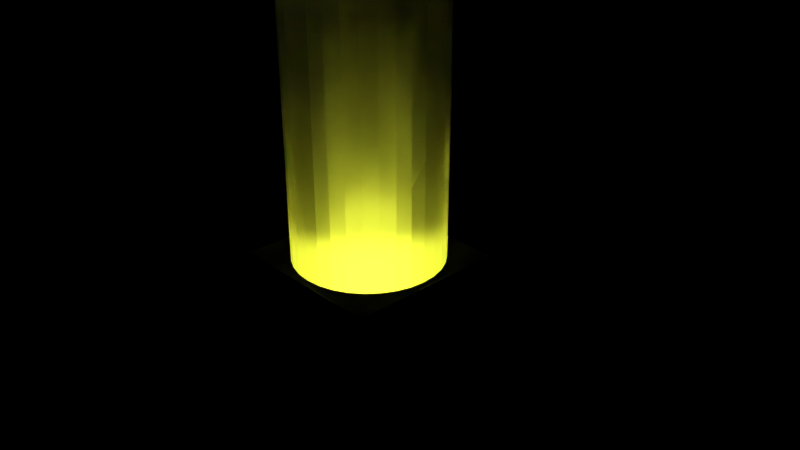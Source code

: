 # Source: Glass.blend  (saved by Blender 2.79.0; exported with 4.5.12 LTS)
import bpy
from mathutils import Matrix  # noqa: F401  (used for matrix-valued properties, if any)

bpy.ops.wm.read_factory_settings(use_empty=True)
scene = bpy.context.scene
scene.name = 'Scene'

# ---- collections
col_collection_1 = bpy.data.collections.new('Collection 1'); scene.collection.children.link(col_collection_1)

# ---- materials (node trees are filled in below, after node groups)
mat_glass = bpy.data.materials.new('Glass')
mat_glass.alpha_threshold = 0.0
mat_glass.roughness = 0.5
mat_light_housing = bpy.data.materials.new('Light.Housing')
mat_light_housing.alpha_threshold = 0.0
mat_light_housing.roughness = 0.5
mat_light_emission = bpy.data.materials.new('Light.Emission')
mat_light_emission.alpha_threshold = 0.0
mat_light_emission.roughness = 0.5

# ---- material node trees
mat_glass.use_nodes = True; mat_glass.node_tree.nodes.clear()
_N = mat_glass.node_tree.nodes; _L = mat_glass.node_tree.links
n0 = _N.new('ShaderNodeBsdfRefraction'); n0.name = 'Refraction BSDF'; n0.location = (-57, 407)
n0.inputs[0].default_value = (0.8, 0.8, 0.8, 1.0)
n0.inputs[1].default_value = 0.5
n0.inputs[2].default_value = 0.7
n1 = _N.new('ShaderNodeBsdfGlass'); n1.name = 'Glass BSDF'; n1.location = (-53, 168)
n1.distribution = 'BECKMANN'
n1.inputs[0].default_value = (0.8, 0.7947, 0.7157, 1.0)
n1.inputs[1].default_value = 0.5
n1.inputs[2].default_value = 1.4
n2 = _N.new('ShaderNodeOutputMaterial'); n2.name = 'Material Output'; n2.location = (759, 320)
n3 = _N.new('ShaderNodeVolumeScatter'); n3.name = 'Volume Scatter'; n3.location = (525, 19848)
n3.width = 140
n4 = _N.new('ShaderNodeVolumeScatter'); n4.name = 'Volume Scatter.001'; n4.location = (493, 160)
n4.width = 142
n5 = _N.new('ShaderNodeMixShader'); n5.name = 'Mix Shader'; n5.location = (274, 320)
n5.inputs[0].default_value = 0.6636
_L.new(n0.outputs[0], n5.inputs[1])
_L.new(n1.outputs[0], n5.inputs[2])
_L.new(n5.outputs[0], n2.inputs[0])
n2.is_active_output = True
mat_light_housing.use_nodes = True; mat_light_housing.node_tree.nodes.clear()
_N = mat_light_housing.node_tree.nodes; _L = mat_light_housing.node_tree.links
n0 = _N.new('ShaderNodeOutputMaterial'); n0.name = 'Material Output'; n0.location = (300, 300)
n1 = _N.new('ShaderNodeBsdfDiffuse'); n1.name = 'Diffuse BSDF'; n1.location = (10, 300)
_L.new(n1.outputs[0], n0.inputs[0])
n0.is_active_output = True
mat_light_emission.use_nodes = True; mat_light_emission.node_tree.nodes.clear()
_N = mat_light_emission.node_tree.nodes; _L = mat_light_emission.node_tree.links
n0 = _N.new('ShaderNodeOutputMaterial'); n0.name = 'Material Output'; n0.location = (300, 300)
n1 = _N.new('ShaderNodeEmission'); n1.name = 'Emission'; n1.location = (10, 300)
n1.inputs[0].default_value = (0.755, 0.8, 0.04545, 1.0)
n1.inputs[1].default_value = 10.0
_L.new(n1.outputs[0], n0.inputs[0])
n0.is_active_output = True

# ---- world
world_world = bpy.data.worlds.new('World'); scene.world = world_world
world_world.color = (0.0, 0.0, 0.0)
world_world.use_sun_shadow = False
world_world.sun_shadow_jitter_overblur = 0.0
world_world.cycles.sampling_method = 'MANUAL'

# ---- cameras
cam_camera = bpy.data.cameras.new('Camera')
cam_camera.clip_end = 100.0
cam_camera.lens = 35.0
cam_camera.sensor_width = 32.0
cam_camera.sensor_height = 18.0
cam_camera.ortho_scale = 7.314
cam_camera.dof.focus_distance = 0.0

# ---- meshes
me_cylinder = bpy.data.meshes.new('Cylinder')
me_cylinder.from_pydata([(0.0, 1.0, -1.0), (0.0, 1.0, 3.0), (0.1951, 0.9808, -1.0), (0.1951, 0.9808, 3.0), (0.3827, 0.9239, -1.0), (0.3827, 0.9239, 3.0), (0.5556, 0.8315, -1.0), (0.5556, 0.8315, 3.0), (0.7071, 0.7071, -1.0), (0.7071, 0.7071, 3.0), (0.8315, 0.5556, -1.0), (0.8315, 0.5556, 3.0), (0.9239, 0.3827, -1.0), (0.9239, 0.3827, 3.0), (0.9808, 0.1951, -1.0), (0.9808, 0.1951, 3.0), (1.0, 7.55e-08, -1.0), (1.0, 7.55e-08, 3.0), (0.9808, -0.1951, -1.0), (0.9808, -0.1951, 3.0), (0.9239, -0.3827, -1.0), (0.9239, -0.3827, 3.0), (0.8315, -0.5556, -1.0), (0.8315, -0.5556, 3.0), (0.7071, -0.7071, -1.0), (0.7071, -0.7071, 3.0), (0.5556, -0.8315, -1.0), (0.5556, -0.8315, 3.0), (0.3827, -0.9239, -1.0), (0.3827, -0.9239, 3.0), (0.1951, -0.9808, -1.0), (0.1951, -0.9808, 3.0), (-3.258e-07, -1.0, -1.0), (-3.258e-07, -1.0, 3.0), (-0.1951, -0.9808, -1.0), (-0.1951, -0.9808, 3.0), (-0.3827, -0.9239, -1.0), (-0.3827, -0.9239, 3.0), (-0.5556, -0.8315, -1.0), (-0.5556, -0.8315, 3.0), (-0.7071, -0.7071, -1.0), (-0.7071, -0.7071, 3.0), (-0.8315, -0.5556, -1.0), (-0.8315, -0.5556, 3.0), (-0.9239, -0.3827, -1.0), (-0.9239, -0.3827, 3.0), (-0.9808, -0.1951, -1.0), (-0.9808, -0.1951, 3.0), (-1.0, 9.656e-07, -1.0), (-1.0, 9.656e-07, 3.0), (-0.9808, 0.1951, -1.0), (-0.9808, 0.1951, 3.0), (-0.9239, 0.3827, -1.0), (-0.9239, 0.3827, 3.0), (-0.8315, 0.5556, -1.0), (-0.8315, 0.5556, 3.0), (-0.7071, 0.7071, -1.0), (-0.7071, 0.7071, 3.0), (-0.5556, 0.8315, -1.0), (-0.5556, 0.8315, 3.0), (-0.3827, 0.9239, -1.0), (-0.3827, 0.9239, 3.0), (-0.1951, 0.9808, -1.0), (-0.1951, 0.9808, 3.0)], [], [(0, 1, 3, 2), (2, 3, 5, 4), (4, 5, 7, 6), (6, 7, 9, 8), (8, 9, 11, 10), (10, 11, 13, 12), (12, 13, 15, 14), (14, 15, 17, 16), (16, 17, 19, 18), (18, 19, 21, 20), (20, 21, 23, 22), (22, 23, 25, 24), (24, 25, 27, 26), (26, 27, 29, 28), (28, 29, 31, 30), (30, 31, 33, 32), (32, 33, 35, 34), (34, 35, 37, 36), (36, 37, 39, 38), (38, 39, 41, 40), (40, 41, 43, 42), (42, 43, 45, 44), (44, 45, 47, 46), (46, 47, 49, 48), (48, 49, 51, 50), (50, 51, 53, 52), (52, 53, 55, 54), (54, 55, 57, 56), (56, 57, 59, 58), (58, 59, 61, 60), (3, 1, 63, 61, 59, 57, 55, 53, 51, 49, 47, 45, 43, 41, 39, 37, 35, 33, 31, 29, 27, 25, 23, 21, 19, 17, 15, 13, 11, 9, 7, 5), (60, 61, 63, 62), (62, 63, 1, 0), (0, 2, 4, 6, 8, 10, 12, 14, 16, 18, 20, 22, 24, 26, 28, 30, 32, 34, 36, 38, 40, 42, 44, 46, 48, 50, 52, 54, 56, 58, 60, 62)])
me_cylinder.materials.append(mat_glass)
me_cylinder.use_remesh_preserve_volume = False
me_cylinder.use_remesh_preserve_attributes = False
me_cylinder.use_mirror_vertex_groups = False
me_cylinder.update()
me_cube_001 = bpy.data.meshes.new('Cube.001')
me_cube_001.from_pydata([(-1.0, -1.0, -1.0), (-1.0, -1.0, 4.0), (-1.0, 1.0, -1.0), (-1.0, 1.0, 4.0), (1.0, -1.0, -1.0), (1.0, -1.0, 4.0), (1.0, 1.0, -1.0), (1.0, 1.0, 4.0)], [], [(0, 1, 3, 2), (2, 3, 7, 6), (6, 7, 5, 4), (4, 5, 1, 0), (2, 6, 4, 0), (7, 3, 1, 5)])
me_cube_001.materials.append(mat_glass)
me_cube_001.use_remesh_preserve_volume = False
me_cube_001.use_remesh_preserve_attributes = False
me_cube_001.use_mirror_vertex_groups = False
me_cube_001.update()
me_cube = bpy.data.meshes.new('Cube')
me_cube.from_pydata([(-1.1, -1.1, -1.0), (-1.1, -1.1, 1.0), (-1.1, 1.1, -1.0), (-1.1, 1.1, 1.0), (1.1, -1.1, -1.0), (1.1, -1.1, 1.0), (1.1, 1.1, -1.0), (1.1, 1.1, 1.0), (1.118e-07, 1.0, 1.0), (0.1951, 0.9808, 1.0), (0.3827, 0.9239, 1.0), (0.5556, 0.8315, 1.0), (0.7071, 0.7071, 1.0), (0.8315, 0.5556, 1.0), (0.9239, 0.3827, 1.0), (0.9808, 0.1951, 1.0), (1.0, 1.013e-06, 1.0), (0.9808, -0.1951, 1.0), (0.9239, -0.3827, 1.0), (0.8315, -0.5556, 1.0), (0.7071, -0.7071, 1.0), (0.5556, -0.8315, 1.0), (0.3827, -0.9239, 1.0), (0.1951, -0.9808, 1.0), (3.576e-07, -1.0, 1.0), (-0.1951, -0.9808, 1.0), (-0.3827, -0.9239, 1.0), (-0.5556, -0.8315, 1.0), (-0.7071, -0.7071, 1.0), (-0.8315, -0.5556, 1.0), (-0.9239, -0.3827, 1.0), (-0.9808, -0.1951, 1.0), (-1.0, 1.192e-07, 1.0), (-0.9808, 0.1951, 1.0), (-0.9239, 0.3827, 1.0), (-0.8315, 0.5556, 1.0), (-0.7071, 0.7071, 1.0), (-0.5556, 0.8315, 1.0), (-0.3827, 0.9239, 1.0), (-0.1951, 0.9808, 1.0), (1.088e-07, 1.0, 0.8462), (0.1951, 0.9808, 0.8462), (0.3827, 0.9239, 0.8462), (0.5556, 0.8315, 0.8462), (0.7071, 0.7071, 0.8462), (0.8315, 0.5556, 0.8462), (0.9239, 0.3827, 0.8462), (0.9808, 0.1951, 0.8462), (1.0, 1.013e-06, 0.8462), (0.9808, -0.1951, 0.8462), (0.9239, -0.3827, 0.8462), (0.8315, -0.5556, 0.8462), (0.7071, -0.7071, 0.8462), (0.5556, -0.8315, 0.8462), (0.3827, -0.9239, 0.8462), (0.1951, -0.9808, 0.8462), (3.547e-07, -1.0, 0.8462), (-0.1951, -0.9808, 0.8462), (-0.3827, -0.9239, 0.8462), (-0.5556, -0.8315, 0.8462), (-0.7071, -0.7071, 0.8462), (-0.8315, -0.5556, 0.8462), (-0.9239, -0.3827, 0.8462), (-0.9808, -0.1951, 0.8462), (-1.0, 1.192e-07, 0.8462), (-0.9808, 0.1951, 0.8462), (-0.9239, 0.3827, 0.8462), (-0.8315, 0.5556, 0.8462), (-0.7071, 0.7071, 0.8462), (-0.5556, 0.8315, 0.8462), (-0.3827, 0.9239, 0.8462), (-0.1951, 0.9808, 0.8462)], [], [(0, 1, 3, 2), (2, 3, 7, 6), (6, 7, 5, 4), (4, 5, 1, 0), (2, 6, 4, 0), (7, 16, 17, 18, 19, 20, 21, 22, 23, 24, 25, 26, 27, 28, 29, 30, 31, 32, 3, 1, 5), (3, 32, 33, 34, 35, 36, 37, 38, 39, 8, 9, 10, 11, 12, 13, 14, 15, 16, 7), (28, 27, 59, 60), (47, 46, 45, 44, 43, 42, 41, 40, 71, 70, 69, 68, 67, 66, 65, 64, 63, 62, 61, 60, 59, 58, 57, 56, 55, 54, 53, 52, 51, 50, 49, 48), (15, 14, 46, 47), (29, 28, 60, 61), (16, 15, 47, 48), (30, 29, 61, 62), (17, 16, 48, 49), (31, 30, 62, 63), (18, 17, 49, 50), (32, 31, 63, 64), (19, 18, 50, 51), (33, 32, 64, 65), (20, 19, 51, 52), (34, 33, 65, 66), (21, 20, 52, 53), (35, 34, 66, 67), (22, 21, 53, 54), (9, 8, 40, 41), (36, 35, 67, 68), (23, 22, 54, 55), (10, 9, 41, 42), (37, 36, 68, 69), (24, 23, 55, 56), (11, 10, 42, 43), (38, 37, 69, 70), (25, 24, 56, 57), (12, 11, 43, 44), (39, 38, 70, 71), (26, 25, 57, 58), (13, 12, 44, 45), (8, 39, 71, 40), (27, 26, 58, 59), (14, 13, 45, 46)])
me_cube.materials.append(mat_light_housing)
me_cube.use_remesh_preserve_volume = False
me_cube.use_remesh_preserve_attributes = False
me_cube.use_mirror_vertex_groups = False
me_cube.update()
me_circle = bpy.data.meshes.new('Circle')
me_circle.from_pydata([(0.0, 1.0, 0.0), (-0.1951, 0.9808, 0.0), (-0.3827, 0.9239, 0.0), (-0.5556, 0.8315, 0.0), (-0.7071, 0.7071, 0.0), (-0.8315, 0.5556, 0.0), (-0.9239, 0.3827, 0.0), (-0.9808, 0.1951, 0.0), (-1.0, 7.55e-08, 0.0), (-0.9808, -0.1951, 0.0), (-0.9239, -0.3827, 0.0), (-0.8315, -0.5556, 0.0), (-0.7071, -0.7071, 0.0), (-0.5556, -0.8315, 0.0), (-0.3827, -0.9239, 0.0), (-0.1951, -0.9808, 0.0), (3.258e-07, -1.0, 0.0), (0.1951, -0.9808, 0.0), (0.3827, -0.9239, 0.0), (0.5556, -0.8315, 0.0), (0.7071, -0.7071, 0.0), (0.8315, -0.5556, 0.0), (0.9239, -0.3827, 0.0), (0.9808, -0.1951, 0.0), (1.0, 9.656e-07, 0.0), (0.9808, 0.1951, 0.0), (0.9239, 0.3827, 0.0), (0.8315, 0.5556, 0.0), (0.7071, 0.7071, 0.0), (0.5556, 0.8315, 0.0), (0.3827, 0.9239, 0.0), (0.1951, 0.9808, 0.0)], [], [(1, 2, 3, 4, 5, 6, 7, 8, 9, 10, 11, 12, 13, 14, 15, 16, 17, 18, 19, 20, 21, 22, 23, 24, 25, 26, 27, 28, 29, 30, 31, 0)])
me_circle.materials.append(mat_light_emission)
me_circle.use_remesh_preserve_volume = False
me_circle.use_remesh_preserve_attributes = False
me_circle.use_mirror_vertex_groups = False
me_circle.update()

# ---- objects
ob_cylinder = bpy.data.objects.new('Cylinder', me_cylinder)
ob_glass = bpy.data.objects.new('Glass', me_cube_001)
ob_cube = bpy.data.objects.new('Cube', me_cube)
ob_emission = bpy.data.objects.new('Emission', me_circle)
ob_camera = bpy.data.objects.new('Camera', cam_camera)

# ---- transforms, parenting, visibility, modifiers, constraints
ob_cylinder.location = (0.0, 0.0, 1.0)
ob_cylinder.lineart.crease_threshold = 0.0
ob_glass.location = (0.0, 0.0, 1.0)
ob_glass.scale = (1.1, 1.1, 1.0)
ob_glass.hide_viewport = True
ob_glass.hide_render = True
ob_glass.lineart.crease_threshold = 0.0
_m = ob_glass.modifiers.new('Bevel', 'BEVEL')
_m.segments = 2
_m.limit_method = 'NONE'
_m.profile = 0.7357
_m.spread = 0.0
_m = ob_glass.modifiers.new('Subsurf', 'SUBSURF')
_m.uv_smooth = 'PRESERVE_CORNERS'
_m.quality = 2
_m.levels = 3
_m.show_only_control_edges = False
ob_cube.location = (0.0, 0.0, -1.0)
ob_cube.lineart.crease_threshold = 0.0
ob_emission.location = (0.0, 0.0, -0.1007)
ob_emission.lineart.crease_threshold = 0.0
_m = ob_emission.modifiers.new('Solidify', 'SOLIDIFY')
_m.thickness = -0.01
_m.nonmanifold_thickness_mode = 'FIXED'
_m.nonmanifold_merge_threshold = 0.0003
ob_camera.location = (7.481, -6.508, 5.344)
ob_camera.rotation_euler = (1.109, 0.0, 0.8149)
ob_camera.lock_rotations_4d = False
ob_camera.empty_display_type = 'ARROWS'
ob_camera.color = (0.0, 0.0, 0.0, 0.0)
ob_camera.display_type = 'WIRE'
ob_camera.lineart.crease_threshold = 0.0

# ---- collection membership
col_collection_1.objects.link(ob_cylinder)
col_collection_1.objects.link(ob_glass)
col_collection_1.objects.link(ob_cube)
col_collection_1.objects.link(ob_emission)
col_collection_1.objects.link(ob_camera)

# ---- scene / render settings (as saved in the file)
scene.camera = ob_camera
scene.frame_start = 1; scene.frame_end = 250; scene.frame_set(1)
scene.render.engine = 'CYCLES'
scene.render.resolution_percentage = 50
scene.render.dither_intensity = 0.0
scene.cycles.use_denoising = False
scene.cycles.samples = 128
scene.cycles.sampling_pattern = 'TABULATED_SOBOL'
scene.cycles.use_adaptive_sampling = False
scene.cycles.use_light_tree = False
scene.cycles.blur_glossy = 0.0
scene.cycles.sample_clamp_indirect = 0.0
scene.view_settings.view_transform = 'Standard'
bpy.context.view_layer.update()
